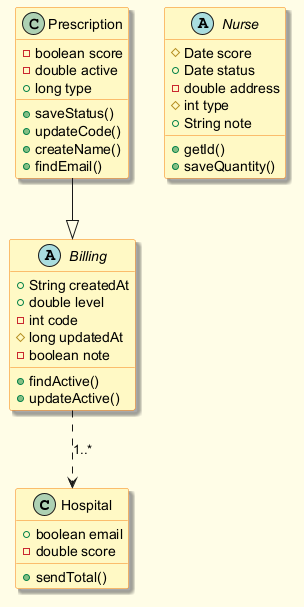

The diagram above was rendered by PlantUML. Its source (embedded in the PNG):
@startuml
skinparam backgroundColor #FFFDE7
skinparam classBackgroundColor #FFF9C4
skinparam classBorderColor #F57F17
skinparam shadowing true
class Hospital {
  +boolean email
  -double score
  +sendTotal()
}
abstract class Billing {
  +String createdAt
  +double level
  -int code
  #long updatedAt
  -boolean note
  +findActive()
  +updateActive()
}
abstract class Nurse {
  #Date score
  +Date status
  -double address
  #int type
  +String note
  +getId()
  +saveQuantity()
}
class Prescription {
  -boolean score
  -double active
  +long type
  +saveStatus()
  +updateCode()
  +createName()
  +findEmail()
}
Prescription --|> Billing
Billing ..> Hospital : "1..*"
@enduml